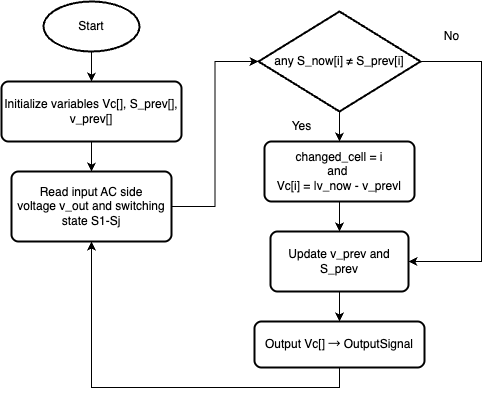

The diagram above was exported from draw.io. Its source (the exported page's mxGraphModel, read from the mxfile embedded in the PNG):
<mxGraphModel dx="1233" dy="719" grid="1" gridSize="10" guides="1" tooltips="1" connect="1" arrows="1" fold="1" page="1" pageScale="1" pageWidth="827" pageHeight="1169" math="0" shadow="0">
  <root>
    <mxCell id="0" />
    <mxCell id="1" parent="0" />
    <mxCell id="Zd3H1-r8nCiLJaajHLyA-4" value="" style="edgeStyle=orthogonalEdgeStyle;rounded=0;orthogonalLoop=1;jettySize=auto;html=1;" edge="1" parent="1" source="Zd3H1-r8nCiLJaajHLyA-2" target="Zd3H1-r8nCiLJaajHLyA-3">
      <mxGeometry relative="1" as="geometry" />
    </mxCell>
    <mxCell id="Zd3H1-r8nCiLJaajHLyA-2" value="Start" style="strokeWidth=2;html=1;shape=mxgraph.flowchart.start_1;whiteSpace=wrap;" vertex="1" parent="1">
      <mxGeometry x="322" y="30" width="96" height="50" as="geometry" />
    </mxCell>
    <mxCell id="Zd3H1-r8nCiLJaajHLyA-8" style="edgeStyle=orthogonalEdgeStyle;rounded=0;orthogonalLoop=1;jettySize=auto;html=1;exitX=0.5;exitY=1;exitDx=0;exitDy=0;entryX=0.5;entryY=0;entryDx=0;entryDy=0;" edge="1" parent="1" source="Zd3H1-r8nCiLJaajHLyA-3" target="Zd3H1-r8nCiLJaajHLyA-5">
      <mxGeometry relative="1" as="geometry" />
    </mxCell>
    <mxCell id="Zd3H1-r8nCiLJaajHLyA-3" value="Initialize variables Vc[], S_prev[], v_prev[]" style="rounded=1;whiteSpace=wrap;html=1;absoluteArcSize=1;arcSize=14;strokeWidth=2;" vertex="1" parent="1">
      <mxGeometry x="280" y="110" width="180" height="60" as="geometry" />
    </mxCell>
    <mxCell id="Zd3H1-r8nCiLJaajHLyA-5" value="Read input AC side voltage&amp;nbsp;v_out and switching state S1-Sj" style="rounded=1;whiteSpace=wrap;html=1;absoluteArcSize=1;arcSize=14;strokeWidth=2;" vertex="1" parent="1">
      <mxGeometry x="290" y="200" width="160" height="70" as="geometry" />
    </mxCell>
    <mxCell id="Zd3H1-r8nCiLJaajHLyA-23" style="edgeStyle=orthogonalEdgeStyle;rounded=0;orthogonalLoop=1;jettySize=auto;html=1;exitX=0.5;exitY=1;exitDx=0;exitDy=0;exitPerimeter=0;entryX=0.5;entryY=0;entryDx=0;entryDy=0;" edge="1" parent="1" source="Zd3H1-r8nCiLJaajHLyA-9" target="Zd3H1-r8nCiLJaajHLyA-10">
      <mxGeometry relative="1" as="geometry" />
    </mxCell>
    <mxCell id="Zd3H1-r8nCiLJaajHLyA-26" style="edgeStyle=orthogonalEdgeStyle;rounded=0;orthogonalLoop=1;jettySize=auto;html=1;exitX=1;exitY=0.5;exitDx=0;exitDy=0;exitPerimeter=0;entryX=1;entryY=0.5;entryDx=0;entryDy=0;" edge="1" parent="1" source="Zd3H1-r8nCiLJaajHLyA-9" target="Zd3H1-r8nCiLJaajHLyA-14">
      <mxGeometry relative="1" as="geometry">
        <Array as="points">
          <mxPoint x="760" y="90" />
          <mxPoint x="760" y="290" />
        </Array>
      </mxGeometry>
    </mxCell>
    <mxCell id="Zd3H1-r8nCiLJaajHLyA-9" value="any S_now[i] ≠ S_prev[i]" style="strokeWidth=2;html=1;shape=mxgraph.flowchart.decision;whiteSpace=wrap;" vertex="1" parent="1">
      <mxGeometry x="537" y="40" width="162" height="100" as="geometry" />
    </mxCell>
    <mxCell id="Zd3H1-r8nCiLJaajHLyA-15" value="" style="edgeStyle=orthogonalEdgeStyle;rounded=0;orthogonalLoop=1;jettySize=auto;html=1;" edge="1" parent="1" source="Zd3H1-r8nCiLJaajHLyA-10" target="Zd3H1-r8nCiLJaajHLyA-14">
      <mxGeometry relative="1" as="geometry" />
    </mxCell>
    <mxCell id="Zd3H1-r8nCiLJaajHLyA-10" value="changed_cell = i&lt;div&gt;and&amp;nbsp;&lt;/div&gt;&lt;div&gt;Vc[i] = |v_now - v_prev|&lt;/div&gt;" style="rounded=1;whiteSpace=wrap;html=1;absoluteArcSize=1;arcSize=14;strokeWidth=2;" vertex="1" parent="1">
      <mxGeometry x="543" y="170" width="150" height="60" as="geometry" />
    </mxCell>
    <mxCell id="Zd3H1-r8nCiLJaajHLyA-13" value="Yes" style="text;html=1;align=center;verticalAlign=middle;resizable=0;points=[];autosize=1;strokeColor=none;fillColor=none;" vertex="1" parent="1">
      <mxGeometry x="560" y="140" width="40" height="30" as="geometry" />
    </mxCell>
    <mxCell id="Zd3H1-r8nCiLJaajHLyA-17" value="" style="edgeStyle=orthogonalEdgeStyle;rounded=0;orthogonalLoop=1;jettySize=auto;html=1;" edge="1" parent="1" source="Zd3H1-r8nCiLJaajHLyA-14" target="Zd3H1-r8nCiLJaajHLyA-16">
      <mxGeometry relative="1" as="geometry" />
    </mxCell>
    <mxCell id="Zd3H1-r8nCiLJaajHLyA-14" value="Update v_prev and S_prev" style="rounded=1;whiteSpace=wrap;html=1;absoluteArcSize=1;arcSize=14;strokeWidth=2;" vertex="1" parent="1">
      <mxGeometry x="549" y="260" width="138" height="60" as="geometry" />
    </mxCell>
    <mxCell id="Zd3H1-r8nCiLJaajHLyA-25" style="edgeStyle=orthogonalEdgeStyle;rounded=0;orthogonalLoop=1;jettySize=auto;html=1;exitX=0.5;exitY=1;exitDx=0;exitDy=0;" edge="1" parent="1" source="Zd3H1-r8nCiLJaajHLyA-16" target="Zd3H1-r8nCiLJaajHLyA-5">
      <mxGeometry relative="1" as="geometry" />
    </mxCell>
    <mxCell id="Zd3H1-r8nCiLJaajHLyA-16" value="Output Vc[] → OutputSignal" style="rounded=1;whiteSpace=wrap;html=1;absoluteArcSize=1;arcSize=14;strokeWidth=2;" vertex="1" parent="1">
      <mxGeometry x="533" y="350" width="170" height="46" as="geometry" />
    </mxCell>
    <mxCell id="Zd3H1-r8nCiLJaajHLyA-20" value="No" style="text;html=1;align=center;verticalAlign=middle;resizable=0;points=[];autosize=1;strokeColor=none;fillColor=none;" vertex="1" parent="1">
      <mxGeometry x="710" y="50" width="40" height="30" as="geometry" />
    </mxCell>
    <mxCell id="Zd3H1-r8nCiLJaajHLyA-24" style="edgeStyle=orthogonalEdgeStyle;rounded=0;orthogonalLoop=1;jettySize=auto;html=1;exitX=1;exitY=0.5;exitDx=0;exitDy=0;entryX=0;entryY=0.5;entryDx=0;entryDy=0;entryPerimeter=0;" edge="1" parent="1" source="Zd3H1-r8nCiLJaajHLyA-5" target="Zd3H1-r8nCiLJaajHLyA-9">
      <mxGeometry relative="1" as="geometry" />
    </mxCell>
  </root>
</mxGraphModel>